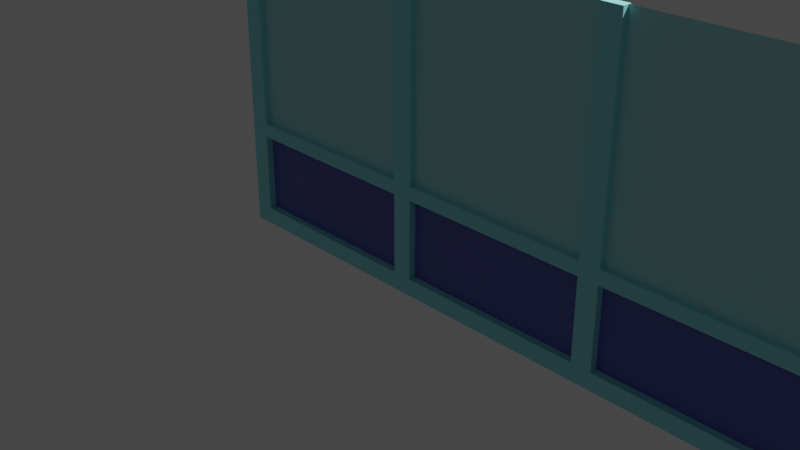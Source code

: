 # Source: Building.blend  (saved by Blender 3.4.6; exported with 4.5.12 LTS)
import bpy
from mathutils import Matrix  # noqa: F401  (used for matrix-valued properties, if any)

bpy.ops.wm.read_factory_settings(use_empty=True)
scene = bpy.context.scene
scene.name = 'Scene'

# ---- collections
col_collection = bpy.data.collections.new('Collection'); scene.collection.children.link(col_collection)

# ---- materials (node trees are filled in below, after node groups)
mat_windows = bpy.data.materials.new('Windows')
mat_windows.alpha_threshold = 0.0
mat_windows.use_transparent_shadow = False
mat_windows.diffuse_color = (1.0, 0.962, 0.9736, 1.0)
mat_windows.roughness = 0.5
mat_windows.line_color = (0.0, 0.0, 0.0, 1.0)
mat_windowscolor = bpy.data.materials.new('WindowsColor')
mat_windowscolor.use_transparent_shadow = False
mat_windowscolor.diffuse_color = (0.3432, 0.6669, 0.8, 1.0)
mat_windowsinferior = bpy.data.materials.new('WindowsInferior')
mat_windowsinferior.use_transparent_shadow = False
mat_windowsinferior.diffuse_color = (0.2086, 0.2739, 0.472, 1.0)
mat_material = bpy.data.materials.new('Material')
mat_material.use_transparent_shadow = False
mat_windowscolor_001 = bpy.data.materials.new('WindowsColor.001')
mat_windowscolor_001.use_transparent_shadow = False
mat_windowscolor_001.diffuse_color = (0.3432, 0.6669, 0.8, 1.0)
mat_windows_002 = bpy.data.materials.new('Windows.002')
mat_windows_002.alpha_threshold = 0.0
mat_windows_002.use_transparent_shadow = False
mat_windows_002.diffuse_color = (1.0, 0.962, 0.9736, 1.0)
mat_windows_002.roughness = 0.5
mat_windows_002.line_color = (0.0, 0.0, 0.0, 1.0)
mat_windowscolor_002 = bpy.data.materials.new('WindowsColor.002')
mat_windowscolor_002.use_transparent_shadow = False
mat_windowscolor_002.diffuse_color = (0.3432, 0.6669, 0.8, 1.0)
mat_windowsinferior_003 = bpy.data.materials.new('WindowsInferior.003')
mat_windowsinferior_003.use_transparent_shadow = False
mat_windowsinferior_003.diffuse_color = (0.2086, 0.2739, 0.472, 1.0)

# ---- material node trees
mat_windows.use_nodes = True; mat_windows.node_tree.nodes.clear()
_N = mat_windows.node_tree.nodes; _L = mat_windows.node_tree.links
n0 = _N.new('ShaderNodeOutputMaterial'); n0.name = 'Material Output'; n0.location = (300, 300)
n1 = _N.new('ShaderNodeBsdfPrincipled'); n1.name = 'Principled BSDF'; n1.location = (10, 300)
n1.distribution = 'GGX'
n1.subsurface_method = 'RANDOM_WALK_SKIN'
n1.inputs[0].default_value = (0.2864, 0.7725, 0.8, 1.0)
n1.inputs[3].default_value = 1.45
n1.inputs[27].default_value = (0.0, 0.0, 0.0, 1.0)
n1.inputs[28].default_value = 1.0
n2 = _N.new('ShaderNodeTexBrick'); n2.name = 'Brick Texture'; n2.location = (-190, 200)
_L.new(n1.outputs[0], n0.inputs[0])
_L.new(n2.outputs[1], n1.inputs[11])
n0.is_active_output = True
mat_windowscolor.use_nodes = True; mat_windowscolor.node_tree.nodes.clear()
_N = mat_windowscolor.node_tree.nodes; _L = mat_windowscolor.node_tree.links
n0 = _N.new('ShaderNodeBsdfPrincipled'); n0.name = 'Principled BSDF'; n0.location = (10, 300)
n0.distribution = 'GGX'
n0.subsurface_method = 'RANDOM_WALK_SKIN'
n0.inputs[0].default_value = (0.3788, 0.7725, 0.8, 1.0)
n0.inputs[3].default_value = 1.45
n0.inputs[27].default_value = (0.0, 0.0, 0.0, 1.0)
n0.inputs[28].default_value = 1.0
n1 = _N.new('ShaderNodeOutputMaterial'); n1.name = 'Material Output'; n1.location = (300, 300)
_L.new(n0.outputs[0], n1.inputs[0])
n1.is_active_output = True
mat_windowsinferior.use_nodes = True; mat_windowsinferior.node_tree.nodes.clear()
_N = mat_windowsinferior.node_tree.nodes; _L = mat_windowsinferior.node_tree.links
n0 = _N.new('ShaderNodeBsdfPrincipled'); n0.name = 'Principled BSDF'; n0.location = (10, 300)
n0.distribution = 'GGX'
n0.subsurface_method = 'RANDOM_WALK_SKIN'
n0.inputs[0].default_value = (0.1157, 0.1324, 0.4878, 1.0)
n0.inputs[3].default_value = 1.45
n0.inputs[27].default_value = (0.0, 0.0, 0.0, 1.0)
n0.inputs[28].default_value = 1.0
n1 = _N.new('ShaderNodeOutputMaterial'); n1.name = 'Material Output'; n1.location = (300, 300)
_L.new(n0.outputs[0], n1.inputs[0])
n1.is_active_output = True
mat_material.use_nodes = True; mat_material.node_tree.nodes.clear()
_N = mat_material.node_tree.nodes; _L = mat_material.node_tree.links
n0 = _N.new('ShaderNodeBsdfPrincipled'); n0.name = 'Principled BSDF'; n0.location = (10, 300)
n0.distribution = 'GGX'
n0.subsurface_method = 'RANDOM_WALK_SKIN'
n0.inputs[3].default_value = 1.45
n0.inputs[27].default_value = (0.0, 0.0, 0.0, 1.0)
n0.inputs[28].default_value = 1.0
n1 = _N.new('ShaderNodeOutputMaterial'); n1.name = 'Material Output'; n1.location = (300, 300)
_L.new(n0.outputs[0], n1.inputs[0])
n1.is_active_output = True
mat_windowscolor_001.use_nodes = True; mat_windowscolor_001.node_tree.nodes.clear()
_N = mat_windowscolor_001.node_tree.nodes; _L = mat_windowscolor_001.node_tree.links
n0 = _N.new('ShaderNodeBsdfPrincipled'); n0.name = 'Principled BSDF'; n0.location = (10, 300)
n0.distribution = 'GGX'
n0.subsurface_method = 'RANDOM_WALK_SKIN'
n0.inputs[0].default_value = (0.3788, 0.7725, 0.8, 1.0)
n0.inputs[3].default_value = 1.45
n0.inputs[27].default_value = (0.0, 0.0, 0.0, 1.0)
n0.inputs[28].default_value = 1.0
n1 = _N.new('ShaderNodeOutputMaterial'); n1.name = 'Material Output'; n1.location = (300, 300)
_L.new(n0.outputs[0], n1.inputs[0])
n1.is_active_output = True
mat_windows_002.use_nodes = True; mat_windows_002.node_tree.nodes.clear()
_N = mat_windows_002.node_tree.nodes; _L = mat_windows_002.node_tree.links
n0 = _N.new('ShaderNodeOutputMaterial'); n0.name = 'Material Output'; n0.location = (300, 300)
n1 = _N.new('ShaderNodeBsdfPrincipled'); n1.name = 'Principled BSDF'; n1.location = (10, 300)
n1.distribution = 'GGX'
n1.subsurface_method = 'RANDOM_WALK_SKIN'
n1.inputs[0].default_value = (0.2864, 0.7725, 0.8, 1.0)
n1.inputs[3].default_value = 1.45
n1.inputs[27].default_value = (0.0, 0.0, 0.0, 1.0)
n1.inputs[28].default_value = 1.0
n2 = _N.new('ShaderNodeTexBrick'); n2.name = 'Brick Texture'; n2.location = (-190, 200)
_L.new(n1.outputs[0], n0.inputs[0])
_L.new(n2.outputs[1], n1.inputs[11])
n0.is_active_output = True
mat_windowscolor_002.use_nodes = True; mat_windowscolor_002.node_tree.nodes.clear()
_N = mat_windowscolor_002.node_tree.nodes; _L = mat_windowscolor_002.node_tree.links
n0 = _N.new('ShaderNodeBsdfPrincipled'); n0.name = 'Principled BSDF'; n0.location = (10, 300)
n0.distribution = 'GGX'
n0.subsurface_method = 'RANDOM_WALK_SKIN'
n0.inputs[0].default_value = (0.3788, 0.7725, 0.8, 1.0)
n0.inputs[3].default_value = 1.45
n0.inputs[27].default_value = (0.0, 0.0, 0.0, 1.0)
n0.inputs[28].default_value = 1.0
n1 = _N.new('ShaderNodeOutputMaterial'); n1.name = 'Material Output'; n1.location = (300, 300)
_L.new(n0.outputs[0], n1.inputs[0])
n1.is_active_output = True
mat_windowsinferior_003.use_nodes = True; mat_windowsinferior_003.node_tree.nodes.clear()
_N = mat_windowsinferior_003.node_tree.nodes; _L = mat_windowsinferior_003.node_tree.links
n0 = _N.new('ShaderNodeBsdfPrincipled'); n0.name = 'Principled BSDF'; n0.location = (10, 300)
n0.distribution = 'GGX'
n0.subsurface_method = 'RANDOM_WALK_SKIN'
n0.inputs[0].default_value = (0.1157, 0.1324, 0.4878, 1.0)
n0.inputs[3].default_value = 1.45
n0.inputs[27].default_value = (0.0, 0.0, 0.0, 1.0)
n0.inputs[28].default_value = 1.0
n1 = _N.new('ShaderNodeOutputMaterial'); n1.name = 'Material Output'; n1.location = (300, 300)
_L.new(n0.outputs[0], n1.inputs[0])
n1.is_active_output = True

# ---- world
world_world = bpy.data.worlds.new('World'); scene.world = world_world
world_world.use_nodes = True; world_world.node_tree.nodes.clear()
_N = world_world.node_tree.nodes; _L = world_world.node_tree.links
n0 = _N.new('ShaderNodeOutputWorld'); n0.name = 'World Output'; n0.location = (300, 300)
n1 = _N.new('ShaderNodeBackground'); n1.name = 'Background'; n1.location = (10, 300)
n1.inputs[0].default_value = (0.05088, 0.05088, 0.05088, 1.0)
_L.new(n1.outputs[0], n0.inputs[0])
n0.is_active_output = True
world_world.color = (0.05088, 0.05088, 0.05088)
world_world.use_sun_shadow = False
world_world.sun_shadow_jitter_overblur = 0.0

# ---- cameras
cam_camera = bpy.data.cameras.new('Camera')
cam_camera.clip_end = 100.0
cam_camera.ortho_scale = 7.314

# ---- lights
light_light = bpy.data.lights.new('Light', 'POINT')
light_light.transmission_factor = 0.0
light_light.energy = 1000.0
light_light.shadow_soft_size = 0.1
light_light.shadow_maximum_resolution = 0.006
light_light.use_absolute_resolution = True

# ---- meshes
me_cube = bpy.data.meshes.new('Cube')
me_cube.from_pydata([(1.0, -0.9138, -1.0), (1.0, -1.0, -1.0), (-1.0, -0.9138, 2.018), (-1.0, -0.9138, -1.0), (-1.0, -1.0, -1.0), (-0.809, -0.9138, -1.0), (-0.809, -1.0, -1.0), (-0.809, -0.9138, 2.018), (1.0, -0.9138, -0.8359), (-1.0, -1.0, -0.8359), (1.0, -1.0, -0.8359), (-1.0, -0.9138, -0.8359), (-0.809, -0.9138, -0.8359), (-0.809, -1.0, -0.8359), (-1.0, -1.0, -0.07027), (1.0, -0.9138, -0.07027), (1.0, -1.0, -0.07027), (-1.0, -0.9138, -0.07027), (-0.809, -0.9138, -0.07027), (-0.809, -1.0, -0.07027), (1.0, -0.9138, 0.06024), (1.0, -1.0, 0.06024), (-1.0, -0.9138, 0.06024), (-0.809, -0.9138, 0.06024), (1.0, -0.9414, 2.018), (-0.809, -0.9414, 2.018), (1.0, -0.9414, 0.06024), (-0.809, -0.9414, 0.06024), (1.0, -0.9305, -0.07027), (1.0, -0.9305, -0.8359), (-0.809, -0.9305, -0.07027), (-0.809, -0.9305, -0.8359), (-1.0, -0.998, 2.018), (-0.998, -1.0, 2.018), (-0.811, -1.0, 2.018), (-0.809, -0.998, 2.018), (-0.809, -0.9972, 2.018), (-0.998, -1.0, 0.0622), (-1.0, -1.0, 0.05827), (-0.811, -1.0, 0.0622), (-0.809, -0.999, 0.06024)], [(15, 16)], [(35, 40, 27, 25), (7, 2, 32, 33, 34, 36), (39, 34, 33, 37), (5, 0, 1, 6), (22, 2, 7, 23), (3, 5, 6, 4), (1, 10, 13, 6), (3, 11, 12, 5), (5, 12, 8, 0), (0, 8, 10, 1), (4, 9, 11, 3), (6, 13, 9, 4), (13, 10, 29, 31), (11, 17, 18, 12), (12, 18, 15, 8), (9, 14, 17, 11), (13, 19, 14, 9), (40, 21, 26, 27), (17, 22, 23, 18), (18, 23, 20, 15), (16, 21, 40, 19), (14, 38, 22, 17), (26, 24, 25, 27), (19, 40, 38, 14), (29, 28, 30, 31), (16, 19, 30, 28), (19, 13, 31, 30), (34, 35, 36), (37, 33, 32, 38), (34, 39, 40, 35), (39, 37, 38, 40), (38, 32, 2, 22)])
me_cube.polygons.foreach_set('material_index', [0, 0, 0, 0, 0, 0, 0, 0, 0, 0, 0, 0, 0, 0, 2, 0, 0, 0, 0, 0, 0, 0, 1, 0, 2, 0, 0, 0, 0, 0, 0, 0])
_uv = me_cube.uv_layers.new(name='UVMap')
_uv.uv.foreach_set('vector', [0.625, 0.875, 0.6171, 0.875, 0.6171, 0.875, 0.625, 0.875, 0.75, 0.5, 0.875, 0.5, 0.875, 0.7443, 0.8737, 0.75, 0.7513, 0.75, 0.75, 0.7419, 0.6171, 0.8763, 0.625, 0.8763, 0.625, 0.9987, 0.6171, 0.9987, 0.25, 0.5, 0.375, 0.5, 0.375, 0.75, 0.25, 0.75, 0.6171, 0.25, 0.625, 0.25, 0.625, 0.375, 0.6171, 0.375, 0.125, 0.5, 0.25, 0.5, 0.25, 0.75, 0.125, 0.75, 0.375, 0.75, 0.6134, 0.75, 0.6134, 0.875, 0.375, 0.875, 0.375, 0.25, 0.6134, 0.25, 0.6134, 0.375, 0.375, 0.375, 0.375, 0.375, 0.6134, 0.375, 0.6134, 0.5, 0.375, 0.5, 0.375, 0.5, 0.6134, 0.5, 0.6134, 0.75, 0.375, 0.75, 0.375, 0.0, 0.6134, 0.0, 0.6134, 0.25, 0.375, 0.25, 0.375, 0.875, 0.6134, 0.875, 0.6134, 1.0, 0.375, 1.0, 0.6134, 0.875, 0.6134, 0.75, 0.6134, 0.75, 0.6134, 0.875, 0.6134, 0.25, 0.6165, 0.25, 0.6165, 0.375, 0.6134, 0.375, 0.6134, 0.375, 0.6165, 0.375, 0.6165, 0.5, 0.6134, 0.5, 0.6134, 0.0, 0.6165, 0.0, 0.6165, 0.25, 0.6134, 0.25, 0.6134, 0.875, 0.6165, 0.875, 0.6165, 1.0, 0.6134, 1.0, 0.6171, 0.875, 0.6171, 0.75, 0.6171, 0.75, 0.6171, 0.875, 0.6165, 0.25, 0.6171, 0.25, 0.6171, 0.375, 0.6165, 0.375, 0.6165, 0.375, 0.6171, 0.375, 0.6171, 0.5, 0.6165, 0.5, 0.6165, 0.75, 0.6171, 0.75, 0.6171, 0.875, 0.6165, 0.875, 0.6165, 0.0, 0.6171, 0.0, 0.6171, 0.25, 0.6165, 0.25, 0.6171, 0.75, 0.625, 0.75, 0.625, 0.875, 0.6171, 0.875, 0.6165, 0.875, 0.6171, 0.875, 0.6171, 1.0, 0.6165, 1.0, 0.6134, 0.75, 0.6165, 0.75, 0.6165, 0.875, 0.6134, 0.875, 0.6165, 0.75, 0.6165, 0.875, 0.6165, 0.875, 0.6165, 0.75, 0.6165, 0.875, 0.6134, 0.875, 0.6134, 0.875, 0.6165, 0.875, 0.7513, 0.75, 0.75, 0.7443, 0.75, 0.7419, 0.6171, 0.0, 0.625, 0.0, 0.625, 0.00571, 0.6171, -2.91e-11, 0.625, 0.8763, 0.6171, 0.8763, 0.6171, 0.875, 0.625, 0.875, 0.6171, 0.8763, 0.6171, 0.9987, 0.6171, 1.0, 0.6171, 0.875, 0.6171, -2.91e-11, 0.625, 0.00571, 0.625, 0.25, 0.6171, 0.25])
me_cube.materials.append(mat_windows)
me_cube.materials.append(mat_windowscolor)
me_cube.materials.append(mat_windowsinferior)
me_cube.use_mirror_vertex_groups = False
me_cube.update()
me_cube_001 = bpy.data.meshes.new('Cube.001')
me_cube_001.from_pydata([(1.0, -0.9138, -1.0), (1.0, -1.0, -1.0), (-1.0, -0.9138, 2.018), (-1.0, -0.9138, -1.0), (-1.0, -1.0, 2.018), (-1.0, -1.0, -1.0), (-0.809, -0.9138, -1.0), (-0.809, -1.0, 2.018), (-0.809, -1.0, -1.0), (-0.809, -0.9138, 2.018), (1.0, -0.9138, -0.8359), (-1.0, -1.0, -0.8359), (1.0, -1.0, -0.8359), (-1.0, -0.9138, -0.8359), (-0.809, -0.9138, -0.8359), (-0.809, -1.0, -0.8359), (-1.0, -1.0, -0.07027), (1.0, -0.9138, -0.07027), (1.0, -1.0, -0.07027), (-1.0, -0.9138, -0.07027), (-0.809, -0.9138, -0.07027), (-0.809, -1.0, -0.07027), (-1.0, -1.0, 0.06024), (1.0, -0.9138, 0.06024), (1.0, -1.0, 0.06024), (-1.0, -0.9138, 0.06024), (-0.809, -0.9138, 0.06024), (-0.809, -1.0, 0.06024), (1.0, -0.9414, 2.018), (-0.809, -0.9414, 2.018), (1.0, -0.9414, 0.06024), (-0.809, -0.9414, 0.06024), (1.0, -0.9305, -0.07027), (1.0, -0.9305, -0.8359), (-0.809, -0.9305, -0.07027), (-0.809, -0.9305, -0.8359)], [(17, 18)], [(9, 2, 4, 7), (27, 7, 4, 22), (22, 4, 2, 25), (6, 0, 1, 8), (25, 2, 9, 26), (3, 6, 8, 5), (1, 12, 15, 8), (3, 13, 14, 6), (6, 14, 10, 0), (0, 10, 12, 1), (5, 11, 13, 3), (8, 15, 11, 5), (15, 12, 33, 35), (13, 19, 20, 14), (14, 20, 17, 10), (11, 16, 19, 13), (15, 21, 16, 11), (18, 24, 27, 21), (19, 25, 26, 20), (20, 26, 23, 17), (16, 22, 25, 19), (21, 27, 22, 16), (30, 28, 29, 31), (7, 27, 31, 29), (27, 24, 30, 31), (33, 32, 34, 35), (18, 21, 34, 32), (21, 15, 35, 34)])
me_cube_001.polygons.foreach_set('material_index', [0, 0, 0, 0, 0, 0, 0, 0, 0, 0, 0, 0, 0, 0, 1, 0, 0, 0, 0, 0, 0, 0, 2, 0, 0, 1, 0, 0])
_uv = me_cube_001.uv_layers.new(name='UVMap')
_uv.uv.foreach_set('vector', [0.75, 0.5, 0.875, 0.5, 0.875, 0.75, 0.75, 0.75, 0.6171, 0.875, 0.625, 0.875, 0.625, 1.0, 0.6171, 1.0, 0.6171, 0.0, 0.625, 0.0, 0.625, 0.25, 0.6171, 0.25, 0.25, 0.5, 0.375, 0.5, 0.375, 0.75, 0.25, 0.75, 0.6171, 0.25, 0.625, 0.25, 0.625, 0.375, 0.6171, 0.375, 0.125, 0.5, 0.25, 0.5, 0.25, 0.75, 0.125, 0.75, 0.375, 0.75, 0.6134, 0.75, 0.6134, 0.875, 0.375, 0.875, 0.375, 0.25, 0.6134, 0.25, 0.6134, 0.375, 0.375, 0.375, 0.375, 0.375, 0.6134, 0.375, 0.6134, 0.5, 0.375, 0.5, 0.375, 0.5, 0.6134, 0.5, 0.6134, 0.75, 0.375, 0.75, 0.375, 0.0, 0.6134, 0.0, 0.6134, 0.25, 0.375, 0.25, 0.375, 0.875, 0.6134, 0.875, 0.6134, 1.0, 0.375, 1.0, 0.6134, 0.875, 0.6134, 0.75, 0.6134, 0.75, 0.6134, 0.875, 0.6134, 0.25, 0.6165, 0.25, 0.6165, 0.375, 0.6134, 0.375, 0.6134, 0.375, 0.6165, 0.375, 0.6165, 0.5, 0.6134, 0.5, 0.6134, 0.0, 0.6165, 0.0, 0.6165, 0.25, 0.6134, 0.25, 0.6134, 0.875, 0.6165, 0.875, 0.6165, 1.0, 0.6134, 1.0, 0.6165, 0.75, 0.6171, 0.75, 0.6171, 0.875, 0.6165, 0.875, 0.6165, 0.25, 0.6171, 0.25, 0.6171, 0.375, 0.6165, 0.375, 0.6165, 0.375, 0.6171, 0.375, 0.6171, 0.5, 0.6165, 0.5, 0.6165, 0.0, 0.6171, 0.0, 0.6171, 0.25, 0.6165, 0.25, 0.6165, 0.875, 0.6171, 0.875, 0.6171, 1.0, 0.6165, 1.0, 0.6171, 0.75, 0.625, 0.75, 0.625, 0.875, 0.6171, 0.875, 0.625, 0.875, 0.6171, 0.875, 0.6171, 0.875, 0.625, 0.875, 0.6171, 0.875, 0.6171, 0.75, 0.6171, 0.75, 0.6171, 0.875, 0.6134, 0.75, 0.6165, 0.75, 0.6165, 0.875, 0.6134, 0.875, 0.6165, 0.75, 0.6165, 0.875, 0.6165, 0.875, 0.6165, 0.75, 0.6165, 0.875, 0.6134, 0.875, 0.6134, 0.875, 0.6165, 0.875])
me_cube_001.materials.append(mat_material)
me_cube_001.materials.append(mat_windowsinferior)
me_cube_001.materials.append(mat_windowscolor_001)
me_cube_001.use_mirror_vertex_groups = False
me_cube_001.update()
me_cube_003 = bpy.data.meshes.new('Cube.003')
me_cube_003.from_pydata([(1.0, -0.9138, -1.0), (1.0, -1.0, -1.0), (-1.0, -0.9138, 2.018), (-1.0, -0.9138, -1.0), (-1.0, -1.0, -1.0), (-0.809, -0.9138, -1.0), (-0.809, -1.0, -1.0), (-0.809, -0.9138, 2.018), (1.0, -0.9138, -0.8359), (-1.0, -1.0, -0.8359), (1.0, -1.0, -0.8359), (-1.0, -0.9138, -0.8359), (-0.809, -0.9138, -0.8359), (-0.809, -1.0, -0.8359), (-1.0, -1.0, -0.07027), (1.0, -0.9138, -0.07027), (1.0, -1.0, -0.07027), (-1.0, -0.9138, -0.07027), (-0.809, -0.9138, -0.07027), (-0.809, -1.0, -0.07027), (1.0, -0.9138, 0.06024), (1.0, -1.0, 0.06024), (-1.0, -0.9138, 0.06024), (-0.809, -0.9138, 0.06024), (1.0, -0.9414, 2.018), (-0.809, -0.9414, 2.018), (1.0, -0.9414, 0.06024), (-0.809, -0.9414, 0.06024), (1.0, -0.9305, -0.07027), (1.0, -0.9305, -0.8359), (-0.809, -0.9305, -0.07027), (-0.809, -0.9305, -0.8359), (-1.0, -0.998, 2.018), (-0.998, -1.0, 2.018), (-0.811, -1.0, 2.018), (-0.809, -0.998, 2.018), (-0.809, -0.9972, 2.018), (-0.998, -1.0, 0.0622), (-1.0, -1.0, 0.05827), (-0.811, -1.0, 0.0622), (-0.809, -0.999, 0.06024)], [(15, 16)], [(35, 40, 27, 25), (7, 2, 32, 33, 34, 36), (39, 34, 33, 37), (5, 0, 1, 6), (22, 2, 7, 23), (3, 5, 6, 4), (1, 10, 13, 6), (3, 11, 12, 5), (5, 12, 8, 0), (0, 8, 10, 1), (4, 9, 11, 3), (6, 13, 9, 4), (13, 10, 29, 31), (11, 17, 18, 12), (12, 18, 15, 8), (9, 14, 17, 11), (13, 19, 14, 9), (40, 21, 26, 27), (17, 22, 23, 18), (18, 23, 20, 15), (16, 21, 40, 19), (14, 38, 22, 17), (26, 24, 25, 27), (19, 40, 38, 14), (29, 28, 30, 31), (16, 19, 30, 28), (19, 13, 31, 30), (34, 35, 36), (37, 33, 32, 38), (34, 39, 40, 35), (39, 37, 38, 40), (38, 32, 2, 22)])
me_cube_003.polygons.foreach_set('material_index', [0, 0, 0, 0, 0, 0, 0, 0, 0, 0, 0, 0, 0, 0, 2, 0, 0, 0, 0, 0, 0, 0, 1, 0, 2, 0, 0, 0, 0, 0, 0, 0])
_uv = me_cube_003.uv_layers.new(name='UVMap')
_uv.uv.foreach_set('vector', [0.625, 0.875, 0.6171, 0.875, 0.6171, 0.875, 0.625, 0.875, 0.75, 0.5, 0.875, 0.5, 0.875, 0.7443, 0.8737, 0.75, 0.7513, 0.75, 0.75, 0.7419, 0.6171, 0.8763, 0.625, 0.8763, 0.625, 0.9987, 0.6171, 0.9987, 0.25, 0.5, 0.375, 0.5, 0.375, 0.75, 0.25, 0.75, 0.6171, 0.25, 0.625, 0.25, 0.625, 0.375, 0.6171, 0.375, 0.125, 0.5, 0.25, 0.5, 0.25, 0.75, 0.125, 0.75, 0.375, 0.75, 0.6134, 0.75, 0.6134, 0.875, 0.375, 0.875, 0.375, 0.25, 0.6134, 0.25, 0.6134, 0.375, 0.375, 0.375, 0.375, 0.375, 0.6134, 0.375, 0.6134, 0.5, 0.375, 0.5, 0.375, 0.5, 0.6134, 0.5, 0.6134, 0.75, 0.375, 0.75, 0.375, 0.0, 0.6134, 0.0, 0.6134, 0.25, 0.375, 0.25, 0.375, 0.875, 0.6134, 0.875, 0.6134, 1.0, 0.375, 1.0, 0.6134, 0.875, 0.6134, 0.75, 0.6134, 0.75, 0.6134, 0.875, 0.6134, 0.25, 0.6165, 0.25, 0.6165, 0.375, 0.6134, 0.375, 0.6134, 0.375, 0.6165, 0.375, 0.6165, 0.5, 0.6134, 0.5, 0.6134, 0.0, 0.6165, 0.0, 0.6165, 0.25, 0.6134, 0.25, 0.6134, 0.875, 0.6165, 0.875, 0.6165, 1.0, 0.6134, 1.0, 0.6171, 0.875, 0.6171, 0.75, 0.6171, 0.75, 0.6171, 0.875, 0.6165, 0.25, 0.6171, 0.25, 0.6171, 0.375, 0.6165, 0.375, 0.6165, 0.375, 0.6171, 0.375, 0.6171, 0.5, 0.6165, 0.5, 0.6165, 0.75, 0.6171, 0.75, 0.6171, 0.875, 0.6165, 0.875, 0.6165, 0.0, 0.6171, 0.0, 0.6171, 0.25, 0.6165, 0.25, 0.6171, 0.75, 0.625, 0.75, 0.625, 0.875, 0.6171, 0.875, 0.6165, 0.875, 0.6171, 0.875, 0.6171, 1.0, 0.6165, 1.0, 0.6134, 0.75, 0.6165, 0.75, 0.6165, 0.875, 0.6134, 0.875, 0.6165, 0.75, 0.6165, 0.875, 0.6165, 0.875, 0.6165, 0.75, 0.6165, 0.875, 0.6134, 0.875, 0.6134, 0.875, 0.6165, 0.875, 0.7513, 0.75, 0.75, 0.7443, 0.75, 0.7419, 0.6171, 0.0, 0.625, 0.0, 0.625, 0.00571, 0.6171, -2.91e-11, 0.625, 0.8763, 0.6171, 0.8763, 0.6171, 0.875, 0.625, 0.875, 0.6171, 0.8763, 0.6171, 0.9987, 0.6171, 1.0, 0.6171, 0.875, 0.6171, -2.91e-11, 0.625, 0.00571, 0.625, 0.25, 0.6171, 0.25])
me_cube_003.materials.append(mat_windows_002)
me_cube_003.materials.append(mat_windowscolor_002)
me_cube_003.materials.append(mat_windowsinferior_003)
me_cube_003.use_mirror_vertex_groups = False
me_cube_003.update()

# ---- objects
ob_cube = bpy.data.objects.new('Cube', me_cube)
ob_light = bpy.data.objects.new('Light', light_light)
ob_camera = bpy.data.objects.new('Camera', cam_camera)
ob_cube_001 = bpy.data.objects.new('Cube.001', me_cube_001)
ob_cube_002 = bpy.data.objects.new('Cube.002', me_cube_003)

# ---- transforms, parenting, visibility, modifiers, constraints
ob_cube.location = (0.0, 0.0, 1.0)
ob_cube.lock_rotations_4d = False
ob_cube.empty_display_type = 'ARROWS'
ob_cube.lineart.crease_threshold = 0.0
_m = ob_cube.modifiers.new('Array', 'ARRAY')
_m.count = 8
ob_light.location = (4.076, 1.005, 5.904)
ob_light.rotation_euler = (0.6503, 0.05522, 1.866)
ob_light.lock_rotations_4d = False
ob_light.empty_display_type = 'ARROWS'
ob_light.color = (0.0, 0.0, 0.0, 0.0)
ob_light.lineart.crease_threshold = 0.0
ob_camera.location = (7.359, -6.926, 4.958)
ob_camera.rotation_euler = (1.109, 0.0, 0.8149)
ob_camera.lock_rotations_4d = False
ob_camera.empty_display_type = 'ARROWS'
ob_camera.color = (0.0, 0.0, 0.0, 0.0)
ob_camera.display_type = 'WIRE'
ob_camera.lineart.crease_threshold = 0.0
ob_cube_001.location = (15.03, 0.3964, 1.0)
ob_cube_001.rotation_euler = (0.0, -0.0, 0.7854)
ob_cube_001.lock_rotations_4d = False
ob_cube_001.empty_display_type = 'ARROWS'
ob_cube_001.lineart.crease_threshold = 0.0
_m = ob_cube_001.modifiers.new('Array', 'ARRAY')
_m.count = 1
ob_cube_002.location = (15.47, 1.393, 1.0)
ob_cube_002.rotation_euler = (0.0, -0.0, 1.571)
ob_cube_002.lock_rotations_4d = False
ob_cube_002.empty_display_type = 'ARROWS'
ob_cube_002.lineart.crease_threshold = 0.0
_m = ob_cube_002.modifiers.new('Array', 'ARRAY')
_m.count = 8

# ---- collection membership
col_collection.objects.link(ob_cube)
col_collection.objects.link(ob_light)
col_collection.objects.link(ob_camera)
col_collection.objects.link(ob_cube_001)
col_collection.objects.link(ob_cube_002)

# ---- scene / render settings (as saved in the file)
scene.camera = ob_camera
scene.frame_start = 1; scene.frame_end = 250; scene.frame_set(2)
scene.render.engine = 'BLENDER_EEVEE_NEXT'
scene.cycles.sampling_pattern = 'TABULATED_SOBOL'
scene.cycles.use_light_tree = False
scene.view_settings.view_transform = 'Filmic'
bpy.context.view_layer.update()
